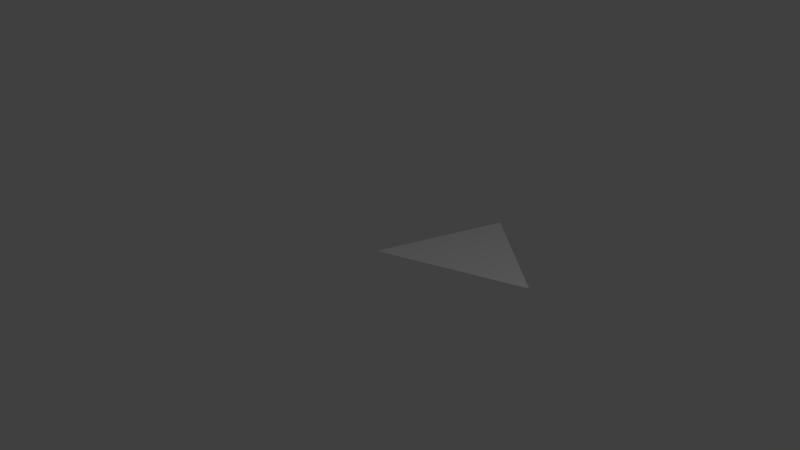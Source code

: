 # Source: vector_math_v04.blend  (saved by Blender 2.60.0; exported with 4.5.12 LTS)
import bpy
from mathutils import Matrix  # noqa: F401  (used for matrix-valued properties, if any)

bpy.ops.wm.read_factory_settings(use_empty=True)
scene = bpy.context.scene
scene.name = 'Scene'

# ---- collections
col_collection_1 = bpy.data.collections.new('Collection 1'); scene.collection.children.link(col_collection_1)

# ---- world
world_world = bpy.data.worlds.new('World'); scene.world = world_world
world_world.color = (0.05088, 0.05088, 0.05088)
world_world.use_sun_shadow = False
world_world.sun_shadow_jitter_overblur = 0.0
world_world.cycles.sampling_method = 'MANUAL'
world_world.cycles.sample_map_resolution = 256

# ---- cameras
cam_camera = bpy.data.cameras.new('Camera')
cam_camera.clip_end = 100.0
cam_camera.lens = 35.0
cam_camera.ortho_scale = 7.314
cam_camera.dof.focus_distance = 0.0
cam_camera.dof.aperture_fstop = 128.0

# ---- lights
light_lamp = bpy.data.lights.new('Lamp', 'POINT')
light_lamp.transmission_factor = 0.0
light_lamp.cutoff_distance = 30.0
light_lamp.energy = 100.0
light_lamp.shadow_buffer_clip_start = 1.001
light_lamp.shadow_soft_size = 1.0
light_lamp.shadow_maximum_resolution = 0.006
light_lamp.use_absolute_resolution = True
light_lamp.cycles.use_multiple_importance_sampling = False

# ---- meshes
me_plane_001 = bpy.data.meshes.new('Plane.001')
me_plane_001.from_pydata([(2.193, 0.7389, 0.0), (0.0, 0.0, 0.0), (0.445, 2.239, -0.1628)], [], [(0, 1, 2)])
me_plane_001.polygons.foreach_set('use_smooth', [True] * 1)
me_plane_001.use_remesh_preserve_volume = False
me_plane_001.use_remesh_preserve_attributes = False
me_plane_001.use_mirror_vertex_groups = False
me_plane_001.update()

# ---- objects
ob_vel_bounce = bpy.data.objects.new('vel_bounce', None)
ob_ray_bounce = bpy.data.objects.new('ray_bounce', None)
ob_ray_pimpact = bpy.data.objects.new('ray_pimpact', None)
ob_ray_end = bpy.data.objects.new('ray_end', None)
ob_ray_start = bpy.data.objects.new('ray_start', None)
ob_triangle = bpy.data.objects.new('triangle', me_plane_001)
ob_lamp = bpy.data.objects.new('Lamp', light_lamp)
ob_camera = bpy.data.objects.new('Camera', cam_camera)

# ---- transforms, parenting, visibility, modifiers, constraints
ob_vel_bounce.location = (1.106, 2.032, -0.8192)
ob_vel_bounce.empty_display_type = 'CUBE'
ob_vel_bounce.empty_display_size = 0.25
ob_vel_bounce.empty_image_offset = (0.0, 0.0)
ob_vel_bounce.lineart.crease_threshold = 0.0
ob_ray_bounce.location = (1.008, 0.7011, 0.3382)
ob_ray_bounce.empty_display_type = 'CUBE'
ob_ray_bounce.empty_display_size = 0.15
ob_ray_bounce.empty_image_offset = (0.0, 0.0)
ob_ray_bounce.lineart.crease_threshold = 0.0
ob_ray_pimpact.location = (1.042, 1.163, -0.06325)
ob_ray_pimpact.empty_display_type = 'SPHERE'
ob_ray_pimpact.empty_display_size = 0.1
ob_ray_pimpact.empty_image_offset = (0.0, 0.0)
ob_ray_pimpact.hide_select = True
ob_ray_pimpact.lineart.crease_threshold = 0.0
ob_ray_end.location = (1.027, 0.6444, -0.3896)
ob_ray_end.empty_display_type = 'CUBE'
ob_ray_end.empty_display_size = 0.05
ob_ray_end.empty_image_offset = (0.0, 0.0)
ob_ray_end.lineart.crease_threshold = 0.0
ob_ray_start.location = (1.07, 2.138, 0.5513)
ob_ray_start.empty_display_type = 'CUBE'
ob_ray_start.empty_display_size = 0.2
ob_ray_start.empty_image_offset = (0.0, 0.0)
ob_ray_start.lineart.crease_threshold = 0.0
ob_triangle.location = (0.0, 0.0, 0.0)
ob_triangle.lineart.crease_threshold = 0.0
ob_lamp.location = (4.076, 1.005, 5.904)
ob_lamp.rotation_euler = (0.6503, 0.05522, 1.866)
ob_lamp.lock_rotations_4d = False
ob_lamp.empty_display_type = 'ARROWS'
ob_lamp.color = (0.0, 0.0, 0.0, 0.0)
ob_lamp.lineart.crease_threshold = 0.0
ob_camera.location = (7.481, -6.508, 5.344)
ob_camera.rotation_euler = (1.109, 0.01082, 0.8149)
ob_camera.lock_rotations_4d = False
ob_camera.empty_display_type = 'ARROWS'
ob_camera.color = (0.0, 0.0, 0.0, 0.0)
ob_camera.display_type = 'WIRE'
ob_camera.lineart.crease_threshold = 0.0

# ---- collection membership
col_collection_1.objects.link(ob_vel_bounce)
col_collection_1.objects.link(ob_ray_bounce)
col_collection_1.objects.link(ob_ray_pimpact)
col_collection_1.objects.link(ob_ray_end)
col_collection_1.objects.link(ob_ray_start)
col_collection_1.objects.link(ob_triangle)
col_collection_1.objects.link(ob_lamp)
col_collection_1.objects.link(ob_camera)

# ---- scene / render settings (as saved in the file)
scene.camera = ob_camera
scene.frame_start = 1; scene.frame_end = 250; scene.frame_set(1)
scene.render.engine = 'BLENDER_EEVEE_NEXT'
scene.render.image_settings.color_mode = 'RGB'
scene.render.image_settings.compression = 90
scene.render.resolution_percentage = 50
scene.render.dither_intensity = 0.0
scene.render.bake_margin = 2
scene.render.bake_bias = 0.0
scene.cycles.use_denoising = False
scene.cycles.samples = 10
scene.cycles.sampling_pattern = 'TABULATED_SOBOL'
scene.cycles.light_sampling_threshold = 0.0
scene.cycles.use_adaptive_sampling = False
scene.cycles.use_light_tree = False
scene.cycles.blur_glossy = 0.0
scene.cycles.volume_bounces = 1
scene.cycles.pixel_filter_type = 'GAUSSIAN'
scene.cycles.sample_clamp_indirect = 0.0
scene.view_settings.view_transform = 'Standard'
bpy.context.view_layer.update()
